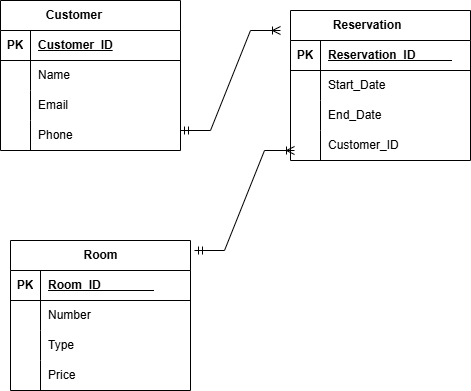

The diagram above was exported from draw.io. Its source (the exported page's mxGraphModel, read from the mxfile embedded in the PNG):
<mxGraphModel dx="1434" dy="728" grid="1" gridSize="10" guides="1" tooltips="1" connect="1" arrows="1" fold="1" page="1" pageScale="1" pageWidth="827" pageHeight="1169" math="0" shadow="0">
  <root>
    <mxCell id="0" />
    <mxCell id="1" parent="0" />
    <mxCell id="qkJ-EsvZXnhf4fEF3ctR-14" value="Customer&amp;nbsp; &amp;nbsp; &amp;nbsp; &amp;nbsp; &amp;nbsp;&amp;nbsp;" style="shape=table;startSize=30;container=1;collapsible=1;childLayout=tableLayout;fixedRows=1;rowLines=0;fontStyle=1;align=center;resizeLast=1;html=1;" parent="1" vertex="1">
      <mxGeometry x="120" y="70" width="180" height="150" as="geometry" />
    </mxCell>
    <mxCell id="qkJ-EsvZXnhf4fEF3ctR-15" value="" style="shape=tableRow;horizontal=0;startSize=0;swimlaneHead=0;swimlaneBody=0;fillColor=none;collapsible=0;dropTarget=0;points=[[0,0.5],[1,0.5]];portConstraint=eastwest;top=0;left=0;right=0;bottom=1;" parent="qkJ-EsvZXnhf4fEF3ctR-14" vertex="1">
      <mxGeometry y="30" width="180" height="30" as="geometry" />
    </mxCell>
    <mxCell id="qkJ-EsvZXnhf4fEF3ctR-16" value="PK" style="shape=partialRectangle;connectable=0;fillColor=none;top=0;left=0;bottom=0;right=0;fontStyle=1;overflow=hidden;whiteSpace=wrap;html=1;" parent="qkJ-EsvZXnhf4fEF3ctR-15" vertex="1">
      <mxGeometry width="30" height="30" as="geometry">
        <mxRectangle width="30" height="30" as="alternateBounds" />
      </mxGeometry>
    </mxCell>
    <mxCell id="qkJ-EsvZXnhf4fEF3ctR-17" value="Customer_ID" style="shape=partialRectangle;connectable=0;fillColor=none;top=0;left=0;bottom=0;right=0;align=left;spacingLeft=6;fontStyle=5;overflow=hidden;whiteSpace=wrap;html=1;" parent="qkJ-EsvZXnhf4fEF3ctR-15" vertex="1">
      <mxGeometry x="30" width="150" height="30" as="geometry">
        <mxRectangle width="150" height="30" as="alternateBounds" />
      </mxGeometry>
    </mxCell>
    <mxCell id="qkJ-EsvZXnhf4fEF3ctR-18" value="" style="shape=tableRow;horizontal=0;startSize=0;swimlaneHead=0;swimlaneBody=0;fillColor=none;collapsible=0;dropTarget=0;points=[[0,0.5],[1,0.5]];portConstraint=eastwest;top=0;left=0;right=0;bottom=0;" parent="qkJ-EsvZXnhf4fEF3ctR-14" vertex="1">
      <mxGeometry y="60" width="180" height="30" as="geometry" />
    </mxCell>
    <mxCell id="qkJ-EsvZXnhf4fEF3ctR-19" value="" style="shape=partialRectangle;connectable=0;fillColor=none;top=0;left=0;bottom=0;right=0;editable=1;overflow=hidden;whiteSpace=wrap;html=1;" parent="qkJ-EsvZXnhf4fEF3ctR-18" vertex="1">
      <mxGeometry width="30" height="30" as="geometry">
        <mxRectangle width="30" height="30" as="alternateBounds" />
      </mxGeometry>
    </mxCell>
    <mxCell id="qkJ-EsvZXnhf4fEF3ctR-20" value="Name" style="shape=partialRectangle;connectable=0;fillColor=none;top=0;left=0;bottom=0;right=0;align=left;spacingLeft=6;overflow=hidden;whiteSpace=wrap;html=1;" parent="qkJ-EsvZXnhf4fEF3ctR-18" vertex="1">
      <mxGeometry x="30" width="150" height="30" as="geometry">
        <mxRectangle width="150" height="30" as="alternateBounds" />
      </mxGeometry>
    </mxCell>
    <mxCell id="qkJ-EsvZXnhf4fEF3ctR-21" value="" style="shape=tableRow;horizontal=0;startSize=0;swimlaneHead=0;swimlaneBody=0;fillColor=none;collapsible=0;dropTarget=0;points=[[0,0.5],[1,0.5]];portConstraint=eastwest;top=0;left=0;right=0;bottom=0;" parent="qkJ-EsvZXnhf4fEF3ctR-14" vertex="1">
      <mxGeometry y="90" width="180" height="30" as="geometry" />
    </mxCell>
    <mxCell id="qkJ-EsvZXnhf4fEF3ctR-22" value="" style="shape=partialRectangle;connectable=0;fillColor=none;top=0;left=0;bottom=0;right=0;editable=1;overflow=hidden;whiteSpace=wrap;html=1;" parent="qkJ-EsvZXnhf4fEF3ctR-21" vertex="1">
      <mxGeometry width="30" height="30" as="geometry">
        <mxRectangle width="30" height="30" as="alternateBounds" />
      </mxGeometry>
    </mxCell>
    <mxCell id="qkJ-EsvZXnhf4fEF3ctR-23" value="Email" style="shape=partialRectangle;connectable=0;fillColor=none;top=0;left=0;bottom=0;right=0;align=left;spacingLeft=6;overflow=hidden;whiteSpace=wrap;html=1;" parent="qkJ-EsvZXnhf4fEF3ctR-21" vertex="1">
      <mxGeometry x="30" width="150" height="30" as="geometry">
        <mxRectangle width="150" height="30" as="alternateBounds" />
      </mxGeometry>
    </mxCell>
    <mxCell id="qkJ-EsvZXnhf4fEF3ctR-24" value="" style="shape=tableRow;horizontal=0;startSize=0;swimlaneHead=0;swimlaneBody=0;fillColor=none;collapsible=0;dropTarget=0;points=[[0,0.5],[1,0.5]];portConstraint=eastwest;top=0;left=0;right=0;bottom=0;" parent="qkJ-EsvZXnhf4fEF3ctR-14" vertex="1">
      <mxGeometry y="120" width="180" height="30" as="geometry" />
    </mxCell>
    <mxCell id="qkJ-EsvZXnhf4fEF3ctR-25" value="" style="shape=partialRectangle;connectable=0;fillColor=none;top=0;left=0;bottom=0;right=0;editable=1;overflow=hidden;whiteSpace=wrap;html=1;" parent="qkJ-EsvZXnhf4fEF3ctR-24" vertex="1">
      <mxGeometry width="30" height="30" as="geometry">
        <mxRectangle width="30" height="30" as="alternateBounds" />
      </mxGeometry>
    </mxCell>
    <mxCell id="qkJ-EsvZXnhf4fEF3ctR-26" value="Phone" style="shape=partialRectangle;connectable=0;fillColor=none;top=0;left=0;bottom=0;right=0;align=left;spacingLeft=6;overflow=hidden;whiteSpace=wrap;html=1;" parent="qkJ-EsvZXnhf4fEF3ctR-24" vertex="1">
      <mxGeometry x="30" width="150" height="30" as="geometry">
        <mxRectangle width="150" height="30" as="alternateBounds" />
      </mxGeometry>
    </mxCell>
    <mxCell id="qkJ-EsvZXnhf4fEF3ctR-27" value="Room" style="shape=table;startSize=30;container=1;collapsible=1;childLayout=tableLayout;fixedRows=1;rowLines=0;fontStyle=1;align=center;resizeLast=1;html=1;" parent="1" vertex="1">
      <mxGeometry x="130" y="310" width="180" height="150" as="geometry" />
    </mxCell>
    <mxCell id="qkJ-EsvZXnhf4fEF3ctR-28" value="" style="shape=tableRow;horizontal=0;startSize=0;swimlaneHead=0;swimlaneBody=0;fillColor=none;collapsible=0;dropTarget=0;points=[[0,0.5],[1,0.5]];portConstraint=eastwest;top=0;left=0;right=0;bottom=1;" parent="qkJ-EsvZXnhf4fEF3ctR-27" vertex="1">
      <mxGeometry y="30" width="180" height="30" as="geometry" />
    </mxCell>
    <mxCell id="qkJ-EsvZXnhf4fEF3ctR-29" value="PK" style="shape=partialRectangle;connectable=0;fillColor=none;top=0;left=0;bottom=0;right=0;fontStyle=1;overflow=hidden;whiteSpace=wrap;html=1;" parent="qkJ-EsvZXnhf4fEF3ctR-28" vertex="1">
      <mxGeometry width="30" height="30" as="geometry">
        <mxRectangle width="30" height="30" as="alternateBounds" />
      </mxGeometry>
    </mxCell>
    <mxCell id="qkJ-EsvZXnhf4fEF3ctR-30" value="Room_ID&amp;nbsp; &amp;nbsp; &amp;nbsp; &amp;nbsp; &amp;nbsp; &amp;nbsp; &amp;nbsp; &amp;nbsp;&amp;nbsp;" style="shape=partialRectangle;connectable=0;fillColor=none;top=0;left=0;bottom=0;right=0;align=left;spacingLeft=6;fontStyle=5;overflow=hidden;whiteSpace=wrap;html=1;" parent="qkJ-EsvZXnhf4fEF3ctR-28" vertex="1">
      <mxGeometry x="30" width="150" height="30" as="geometry">
        <mxRectangle width="150" height="30" as="alternateBounds" />
      </mxGeometry>
    </mxCell>
    <mxCell id="qkJ-EsvZXnhf4fEF3ctR-31" value="" style="shape=tableRow;horizontal=0;startSize=0;swimlaneHead=0;swimlaneBody=0;fillColor=none;collapsible=0;dropTarget=0;points=[[0,0.5],[1,0.5]];portConstraint=eastwest;top=0;left=0;right=0;bottom=0;" parent="qkJ-EsvZXnhf4fEF3ctR-27" vertex="1">
      <mxGeometry y="60" width="180" height="30" as="geometry" />
    </mxCell>
    <mxCell id="qkJ-EsvZXnhf4fEF3ctR-32" value="" style="shape=partialRectangle;connectable=0;fillColor=none;top=0;left=0;bottom=0;right=0;editable=1;overflow=hidden;whiteSpace=wrap;html=1;" parent="qkJ-EsvZXnhf4fEF3ctR-31" vertex="1">
      <mxGeometry width="30" height="30" as="geometry">
        <mxRectangle width="30" height="30" as="alternateBounds" />
      </mxGeometry>
    </mxCell>
    <mxCell id="qkJ-EsvZXnhf4fEF3ctR-33" value="Number&amp;nbsp; &amp;nbsp; &amp;nbsp; &amp;nbsp; &amp;nbsp; &amp;nbsp; &amp;nbsp; &amp;nbsp; &amp;nbsp;" style="shape=partialRectangle;connectable=0;fillColor=none;top=0;left=0;bottom=0;right=0;align=left;spacingLeft=6;overflow=hidden;whiteSpace=wrap;html=1;" parent="qkJ-EsvZXnhf4fEF3ctR-31" vertex="1">
      <mxGeometry x="30" width="150" height="30" as="geometry">
        <mxRectangle width="150" height="30" as="alternateBounds" />
      </mxGeometry>
    </mxCell>
    <mxCell id="qkJ-EsvZXnhf4fEF3ctR-34" value="" style="shape=tableRow;horizontal=0;startSize=0;swimlaneHead=0;swimlaneBody=0;fillColor=none;collapsible=0;dropTarget=0;points=[[0,0.5],[1,0.5]];portConstraint=eastwest;top=0;left=0;right=0;bottom=0;" parent="qkJ-EsvZXnhf4fEF3ctR-27" vertex="1">
      <mxGeometry y="90" width="180" height="30" as="geometry" />
    </mxCell>
    <mxCell id="qkJ-EsvZXnhf4fEF3ctR-35" value="" style="shape=partialRectangle;connectable=0;fillColor=none;top=0;left=0;bottom=0;right=0;editable=1;overflow=hidden;whiteSpace=wrap;html=1;" parent="qkJ-EsvZXnhf4fEF3ctR-34" vertex="1">
      <mxGeometry width="30" height="30" as="geometry">
        <mxRectangle width="30" height="30" as="alternateBounds" />
      </mxGeometry>
    </mxCell>
    <mxCell id="qkJ-EsvZXnhf4fEF3ctR-36" value="Type" style="shape=partialRectangle;connectable=0;fillColor=none;top=0;left=0;bottom=0;right=0;align=left;spacingLeft=6;overflow=hidden;whiteSpace=wrap;html=1;" parent="qkJ-EsvZXnhf4fEF3ctR-34" vertex="1">
      <mxGeometry x="30" width="150" height="30" as="geometry">
        <mxRectangle width="150" height="30" as="alternateBounds" />
      </mxGeometry>
    </mxCell>
    <mxCell id="qkJ-EsvZXnhf4fEF3ctR-37" value="" style="shape=tableRow;horizontal=0;startSize=0;swimlaneHead=0;swimlaneBody=0;fillColor=none;collapsible=0;dropTarget=0;points=[[0,0.5],[1,0.5]];portConstraint=eastwest;top=0;left=0;right=0;bottom=0;" parent="qkJ-EsvZXnhf4fEF3ctR-27" vertex="1">
      <mxGeometry y="120" width="180" height="30" as="geometry" />
    </mxCell>
    <mxCell id="qkJ-EsvZXnhf4fEF3ctR-38" value="" style="shape=partialRectangle;connectable=0;fillColor=none;top=0;left=0;bottom=0;right=0;editable=1;overflow=hidden;whiteSpace=wrap;html=1;" parent="qkJ-EsvZXnhf4fEF3ctR-37" vertex="1">
      <mxGeometry width="30" height="30" as="geometry">
        <mxRectangle width="30" height="30" as="alternateBounds" />
      </mxGeometry>
    </mxCell>
    <mxCell id="qkJ-EsvZXnhf4fEF3ctR-39" value="Price&amp;nbsp; &amp;nbsp; &amp;nbsp; &amp;nbsp; &amp;nbsp; &amp;nbsp; &amp;nbsp; &amp;nbsp; &amp;nbsp;&amp;nbsp;" style="shape=partialRectangle;connectable=0;fillColor=none;top=0;left=0;bottom=0;right=0;align=left;spacingLeft=6;overflow=hidden;whiteSpace=wrap;html=1;" parent="qkJ-EsvZXnhf4fEF3ctR-37" vertex="1">
      <mxGeometry x="30" width="150" height="30" as="geometry">
        <mxRectangle width="150" height="30" as="alternateBounds" />
      </mxGeometry>
    </mxCell>
    <mxCell id="qkJ-EsvZXnhf4fEF3ctR-40" value="Reservation&amp;nbsp; &amp;nbsp; &amp;nbsp; &amp;nbsp;&amp;nbsp;" style="shape=table;startSize=30;container=1;collapsible=1;childLayout=tableLayout;fixedRows=1;rowLines=0;fontStyle=1;align=center;resizeLast=1;html=1;" parent="1" vertex="1">
      <mxGeometry x="410" y="80" width="180" height="150" as="geometry" />
    </mxCell>
    <mxCell id="qkJ-EsvZXnhf4fEF3ctR-41" value="" style="shape=tableRow;horizontal=0;startSize=0;swimlaneHead=0;swimlaneBody=0;fillColor=none;collapsible=0;dropTarget=0;points=[[0,0.5],[1,0.5]];portConstraint=eastwest;top=0;left=0;right=0;bottom=1;" parent="qkJ-EsvZXnhf4fEF3ctR-40" vertex="1">
      <mxGeometry y="30" width="180" height="30" as="geometry" />
    </mxCell>
    <mxCell id="qkJ-EsvZXnhf4fEF3ctR-42" value="PK" style="shape=partialRectangle;connectable=0;fillColor=none;top=0;left=0;bottom=0;right=0;fontStyle=1;overflow=hidden;whiteSpace=wrap;html=1;" parent="qkJ-EsvZXnhf4fEF3ctR-41" vertex="1">
      <mxGeometry width="30" height="30" as="geometry">
        <mxRectangle width="30" height="30" as="alternateBounds" />
      </mxGeometry>
    </mxCell>
    <mxCell id="qkJ-EsvZXnhf4fEF3ctR-43" value="Reservation_ID&amp;nbsp; &amp;nbsp; &amp;nbsp; &amp;nbsp; &amp;nbsp; &amp;nbsp;" style="shape=partialRectangle;connectable=0;fillColor=none;top=0;left=0;bottom=0;right=0;align=left;spacingLeft=6;fontStyle=5;overflow=hidden;whiteSpace=wrap;html=1;" parent="qkJ-EsvZXnhf4fEF3ctR-41" vertex="1">
      <mxGeometry x="30" width="150" height="30" as="geometry">
        <mxRectangle width="150" height="30" as="alternateBounds" />
      </mxGeometry>
    </mxCell>
    <mxCell id="qkJ-EsvZXnhf4fEF3ctR-44" value="" style="shape=tableRow;horizontal=0;startSize=0;swimlaneHead=0;swimlaneBody=0;fillColor=none;collapsible=0;dropTarget=0;points=[[0,0.5],[1,0.5]];portConstraint=eastwest;top=0;left=0;right=0;bottom=0;" parent="qkJ-EsvZXnhf4fEF3ctR-40" vertex="1">
      <mxGeometry y="60" width="180" height="30" as="geometry" />
    </mxCell>
    <mxCell id="qkJ-EsvZXnhf4fEF3ctR-45" value="" style="shape=partialRectangle;connectable=0;fillColor=none;top=0;left=0;bottom=0;right=0;editable=1;overflow=hidden;whiteSpace=wrap;html=1;" parent="qkJ-EsvZXnhf4fEF3ctR-44" vertex="1">
      <mxGeometry width="30" height="30" as="geometry">
        <mxRectangle width="30" height="30" as="alternateBounds" />
      </mxGeometry>
    </mxCell>
    <mxCell id="qkJ-EsvZXnhf4fEF3ctR-46" value="Start_Date&amp;nbsp; &amp;nbsp; &amp;nbsp; &amp;nbsp; &amp;nbsp; &amp;nbsp; &amp;nbsp; &amp;nbsp;" style="shape=partialRectangle;connectable=0;fillColor=none;top=0;left=0;bottom=0;right=0;align=left;spacingLeft=6;overflow=hidden;whiteSpace=wrap;html=1;" parent="qkJ-EsvZXnhf4fEF3ctR-44" vertex="1">
      <mxGeometry x="30" width="150" height="30" as="geometry">
        <mxRectangle width="150" height="30" as="alternateBounds" />
      </mxGeometry>
    </mxCell>
    <mxCell id="qkJ-EsvZXnhf4fEF3ctR-47" value="" style="shape=tableRow;horizontal=0;startSize=0;swimlaneHead=0;swimlaneBody=0;fillColor=none;collapsible=0;dropTarget=0;points=[[0,0.5],[1,0.5]];portConstraint=eastwest;top=0;left=0;right=0;bottom=0;" parent="qkJ-EsvZXnhf4fEF3ctR-40" vertex="1">
      <mxGeometry y="90" width="180" height="30" as="geometry" />
    </mxCell>
    <mxCell id="qkJ-EsvZXnhf4fEF3ctR-48" value="" style="shape=partialRectangle;connectable=0;fillColor=none;top=0;left=0;bottom=0;right=0;editable=1;overflow=hidden;whiteSpace=wrap;html=1;" parent="qkJ-EsvZXnhf4fEF3ctR-47" vertex="1">
      <mxGeometry width="30" height="30" as="geometry">
        <mxRectangle width="30" height="30" as="alternateBounds" />
      </mxGeometry>
    </mxCell>
    <mxCell id="qkJ-EsvZXnhf4fEF3ctR-49" value="End_Date&amp;nbsp; &amp;nbsp; &amp;nbsp; &amp;nbsp; &amp;nbsp; &amp;nbsp; &amp;nbsp; &amp;nbsp; &amp;nbsp;" style="shape=partialRectangle;connectable=0;fillColor=none;top=0;left=0;bottom=0;right=0;align=left;spacingLeft=6;overflow=hidden;whiteSpace=wrap;html=1;" parent="qkJ-EsvZXnhf4fEF3ctR-47" vertex="1">
      <mxGeometry x="30" width="150" height="30" as="geometry">
        <mxRectangle width="150" height="30" as="alternateBounds" />
      </mxGeometry>
    </mxCell>
    <mxCell id="qkJ-EsvZXnhf4fEF3ctR-50" value="" style="shape=tableRow;horizontal=0;startSize=0;swimlaneHead=0;swimlaneBody=0;fillColor=none;collapsible=0;dropTarget=0;points=[[0,0.5],[1,0.5]];portConstraint=eastwest;top=0;left=0;right=0;bottom=0;" parent="qkJ-EsvZXnhf4fEF3ctR-40" vertex="1">
      <mxGeometry y="120" width="180" height="30" as="geometry" />
    </mxCell>
    <mxCell id="qkJ-EsvZXnhf4fEF3ctR-51" value="" style="shape=partialRectangle;connectable=0;fillColor=none;top=0;left=0;bottom=0;right=0;editable=1;overflow=hidden;whiteSpace=wrap;html=1;" parent="qkJ-EsvZXnhf4fEF3ctR-50" vertex="1">
      <mxGeometry width="30" height="30" as="geometry">
        <mxRectangle width="30" height="30" as="alternateBounds" />
      </mxGeometry>
    </mxCell>
    <mxCell id="qkJ-EsvZXnhf4fEF3ctR-52" value="Customer_ID" style="shape=partialRectangle;connectable=0;fillColor=none;top=0;left=0;bottom=0;right=0;align=left;spacingLeft=6;overflow=hidden;whiteSpace=wrap;html=1;" parent="qkJ-EsvZXnhf4fEF3ctR-50" vertex="1">
      <mxGeometry x="30" width="150" height="30" as="geometry">
        <mxRectangle width="150" height="30" as="alternateBounds" />
      </mxGeometry>
    </mxCell>
    <mxCell id="qkJ-EsvZXnhf4fEF3ctR-54" value="" style="edgeStyle=entityRelationEdgeStyle;fontSize=12;html=1;endArrow=ERoneToMany;startArrow=ERmandOne;rounded=0;" parent="1" edge="1">
      <mxGeometry width="100" height="100" relative="1" as="geometry">
        <mxPoint x="314" y="320" as="sourcePoint" />
        <mxPoint x="414" y="220" as="targetPoint" />
      </mxGeometry>
    </mxCell>
    <mxCell id="qkJ-EsvZXnhf4fEF3ctR-55" value="" style="edgeStyle=entityRelationEdgeStyle;fontSize=12;html=1;endArrow=ERoneToMany;startArrow=ERmandOne;rounded=0;" parent="1" edge="1">
      <mxGeometry width="100" height="100" relative="1" as="geometry">
        <mxPoint x="300" y="200" as="sourcePoint" />
        <mxPoint x="400" y="100" as="targetPoint" />
      </mxGeometry>
    </mxCell>
  </root>
</mxGraphModel>